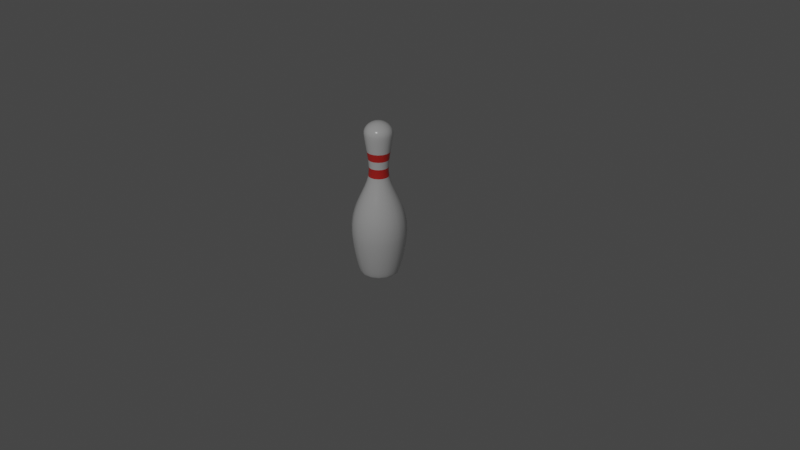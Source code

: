 # Source: pin.blend  (saved by Blender 2.80.75; exported with 4.5.12 LTS)
import bpy
from mathutils import Matrix  # noqa: F401  (used for matrix-valued properties, if any)

bpy.ops.wm.read_factory_settings(use_empty=True)
scene = bpy.context.scene
scene.name = 'Scene'

# ---- collections
col_collection = bpy.data.collections.new('Collection'); scene.collection.children.link(col_collection)

# ---- materials (node trees are filled in below, after node groups)
mat_pin = bpy.data.materials.new('pin')
mat_pin.use_transparent_shadow = False
mat_pinstripe = bpy.data.materials.new('PinStripe')
mat_pinstripe.use_transparent_shadow = False

# ---- material node trees
mat_pin.use_nodes = True; mat_pin.node_tree.nodes.clear()
_N = mat_pin.node_tree.nodes; _L = mat_pin.node_tree.links
n0 = _N.new('ShaderNodeOutputMaterial'); n0.name = 'Material Output'; n0.location = (300, 300)
n1 = _N.new('ShaderNodeBsdfPrincipled'); n1.name = 'Principled BSDF'; n1.location = (10, 300)
n1.distribution = 'GGX'
n1.subsurface_method = 'BURLEY'
n1.inputs[2].default_value = 0.2
n1.inputs[3].default_value = 1.45
n1.inputs[27].default_value = (0.0, 0.0, 0.0, 1.0)
n1.inputs[28].default_value = 1.0
_L.new(n1.outputs[0], n0.inputs[0])
n0.is_active_output = True
mat_pinstripe.use_nodes = True; mat_pinstripe.node_tree.nodes.clear()
_N = mat_pinstripe.node_tree.nodes; _L = mat_pinstripe.node_tree.links
n0 = _N.new('ShaderNodeOutputMaterial'); n0.name = 'Material Output'; n0.location = (300, 300)
n1 = _N.new('ShaderNodeBsdfPrincipled'); n1.name = 'Principled BSDF'; n1.location = (10, 300)
n1.distribution = 'GGX'
n1.subsurface_method = 'BURLEY'
n1.inputs[0].default_value = (0.8, 0.03832, 0.03095, 1.0)
n1.inputs[2].default_value = 0.2
n1.inputs[3].default_value = 1.45
n1.inputs[27].default_value = (0.0, 0.0, 0.0, 1.0)
n1.inputs[28].default_value = 1.0
_L.new(n1.outputs[0], n0.inputs[0])
n0.is_active_output = True

# ---- world
world_world = bpy.data.worlds.new('World'); scene.world = world_world
world_world.use_nodes = True; world_world.node_tree.nodes.clear()
_N = world_world.node_tree.nodes; _L = world_world.node_tree.links
n0 = _N.new('ShaderNodeOutputWorld'); n0.name = 'World Output'; n0.location = (300, 300)
n1 = _N.new('ShaderNodeBackground'); n1.name = 'Background'; n1.location = (10, 300)
n1.inputs[0].default_value = (0.05088, 0.05088, 0.05088, 1.0)
_L.new(n1.outputs[0], n0.inputs[0])
n0.is_active_output = True
world_world.color = (0.05088, 0.05088, 0.05088)
world_world.use_sun_shadow = False
world_world.sun_shadow_jitter_overblur = 0.0

# ---- cameras
cam_camera = bpy.data.cameras.new('Camera')
cam_camera.clip_end = 100.0
cam_camera.ortho_scale = 7.314

# ---- lights
light_light = bpy.data.lights.new('Light', 'POINT')
light_light.transmission_factor = 0.0
light_light.energy = 34.5
light_light.shadow_soft_size = 0.1
light_light.shadow_maximum_resolution = 0.006
light_light.use_absolute_resolution = True

# ---- meshes
me_beziercurve_001 = bpy.data.meshes.new('BezierCurve.001')
me_beziercurve_001.from_pydata([(-0.004849, -4.115e-08, 0.333), (-0.00926, -4.077e-08, 0.332), (-0.01347, -4.046e-08, 0.3305), (-0.01739, -4.02e-08, 0.3284), (-0.02091, -3.996e-08, 0.3259), (-0.02394, -3.972e-08, 0.3229), (-0.02637, -3.944e-08, 0.3195), (-0.02811, -3.911e-08, 0.3158), (-0.02907, -3.87e-08, 0.3118), (-0.02913, -3.817e-08, 0.3075), (-0.02841, -3.733e-08, 0.3012), (-0.02742, -3.64e-08, 0.2943), (-0.02626, -3.54e-08, 0.2869), (-0.02499, -3.435e-08, 0.2791), (-0.0237, -3.326e-08, 0.271), (-0.02247, -3.215e-08, 0.2627), (-0.02139, -3.104e-08, 0.2544), (-0.02054, -2.994e-08, 0.2462), (-0.01999, -2.886e-08, 0.2382), (-0.01984, -2.783e-08, 0.2305), (-0.021, -2.629e-08, 0.2191), (-0.02397, -2.478e-08, 0.2078), (-0.02828, -2.327e-08, 0.1966), (-0.03345, -2.172e-08, 0.1851), (-0.03902, -2.012e-08, 0.1731), (-0.04451, -1.842e-08, 0.1605), (-0.04945, -1.661e-08, 0.147), (-0.05338, -1.464e-08, 0.1324), (-0.05582, -1.249e-08, 0.1164), (-0.0563, -1.013e-08, 0.0988), (-0.05562, -8.633e-09, 0.08765), (-0.05443, -7.07e-09, 0.07602), (-0.05283, -5.49e-09, 0.06426), (-0.05093, -3.94e-09, 0.05273), (-0.04885, -2.468e-09, 0.04177), (-0.04669, -1.122e-09, 0.03175), (-0.04457, 5.081e-11, 0.02303), (-0.04258, 1.002e-09, 0.01594), (-0.04085, 1.685e-09, 0.01086), (-0.03949, 2.051e-09, 0.008137), (-0.03767, 2.261e-09, 0.006491), (-0.03508, 2.425e-09, 0.005051), (-0.03185, 2.553e-09, 0.00381), (-0.02809, 2.652e-09, 0.00276), (-0.02389, 2.732e-09, 0.001893), (-0.01938, 2.801e-09, 0.001201), (-0.01465, 2.868e-09, 0.0006763), (-0.009832, 2.941e-09, 0.0003114), (-0.005022, 3.029e-09, 9.822e-05), (-1.593e-08, -3.847e-08, 0.3333), (-0.00448, 0.001855, 0.333), (-0.008555, 0.003544, 0.332), (-0.01245, 0.005156, 0.3305), (-0.01607, 0.006655, 0.3284), (-0.01932, 0.008002, 0.3259), (-0.02212, 0.00916, 0.3229), (-0.02436, 0.01009, 0.3195), (-0.02597, 0.01076, 0.3158), (-0.02685, 0.01112, 0.3118), (-0.02691, 0.01115, 0.3075), (-0.02625, 0.01087, 0.3012), (-0.02534, 0.01049, 0.2943), (-0.02426, 0.01005, 0.2869), (-0.02309, 0.009562, 0.2791), (-0.0219, 0.009069, 0.271), (-0.02076, 0.0086, 0.2627), (-0.01977, 0.008187, 0.2544), (-0.01898, 0.00786, 0.2462), (-0.01847, 0.007651, 0.2382), (-0.01833, 0.007592, 0.2305), (-0.0194, 0.008037, 0.2191), (-0.02215, 0.009174, 0.2078), (-0.02613, 0.01082, 0.1966), (-0.0309, 0.0128, 0.1851), (-0.03605, 0.01493, 0.1731), (-0.04112, 0.01703, 0.1605), (-0.04569, 0.01892, 0.147), (-0.04931, 0.02043, 0.1324), (-0.05157, 0.02136, 0.1164), (-0.05202, 0.02155, 0.0988), (-0.05139, 0.02129, 0.08765), (-0.05029, 0.02083, 0.07602), (-0.04881, 0.02022, 0.06426), (-0.04706, 0.01949, 0.05273), (-0.04513, 0.01869, 0.04177), (-0.04314, 0.01787, 0.03175), (-0.04117, 0.01705, 0.02303), (-0.03934, 0.0163, 0.01594), (-0.03774, 0.01563, 0.01086), (-0.03648, 0.01511, 0.008137), (-0.0348, 0.01441, 0.006491), (-0.03241, 0.01343, 0.005051), (-0.02943, 0.01219, 0.00381), (-0.02595, 0.01075, 0.00276), (-0.02207, 0.009142, 0.001893), (-0.0179, 0.007415, 0.001201), (-0.01354, 0.005607, 0.0006763), (-0.009083, 0.003762, 0.0003114), (-0.004639, 0.001922, 9.822e-05), (-0.003429, 0.003429, 0.333), (-0.006548, 0.006548, 0.332), (-0.009527, 0.009527, 0.3305), (-0.0123, 0.0123, 0.3284), (-0.01479, 0.01479, 0.3259), (-0.01693, 0.01693, 0.3229), (-0.01865, 0.01865, 0.3195), (-0.01988, 0.01988, 0.3158), (-0.02055, 0.02055, 0.3118), (-0.0206, 0.0206, 0.3075), (-0.02009, 0.02009, 0.3012), (-0.01939, 0.01939, 0.2943), (-0.01857, 0.01857, 0.2869), (-0.01767, 0.01767, 0.2791), (-0.01676, 0.01676, 0.271), (-0.01589, 0.01589, 0.2627), (-0.01513, 0.01513, 0.2544), (-0.01452, 0.01452, 0.2462), (-0.01414, 0.01414, 0.2382), (-0.01403, 0.01403, 0.2305), (-0.01485, 0.01485, 0.2191), (-0.01695, 0.01695, 0.2078), (-0.02, 0.02, 0.1966), (-0.02365, 0.02365, 0.1851), (-0.02759, 0.02759, 0.1731), (-0.03147, 0.03147, 0.1605), (-0.03497, 0.03497, 0.147), (-0.03774, 0.03774, 0.1324), (-0.03947, 0.03947, 0.1164), (-0.03981, 0.03981, 0.0988), (-0.03933, 0.03933, 0.08765), (-0.03849, 0.03849, 0.07602), (-0.03736, 0.03736, 0.06426), (-0.03602, 0.03602, 0.05273), (-0.03454, 0.03454, 0.04177), (-0.03302, 0.03302, 0.03175), (-0.03151, 0.03151, 0.02303), (-0.03011, 0.03011, 0.01594), (-0.02889, 0.02889, 0.01086), (-0.02792, 0.02792, 0.008137), (-0.02663, 0.02663, 0.006491), (-0.02481, 0.02481, 0.005051), (-0.02252, 0.02252, 0.00381), (-0.01986, 0.01986, 0.00276), (-0.01689, 0.01689, 0.001893), (-0.0137, 0.0137, 0.001201), (-0.01036, 0.01036, 0.0006763), (-0.006952, 0.006952, 0.0003114), (-0.003551, 0.003551, 9.822e-05), (-0.001856, 0.00448, 0.333), (-0.003544, 0.008555, 0.332), (-0.005156, 0.01245, 0.3305), (-0.006655, 0.01607, 0.3284), (-0.008002, 0.01932, 0.3259), (-0.009161, 0.02212, 0.3229), (-0.01009, 0.02436, 0.3195), (-0.01076, 0.02597, 0.3158), (-0.01112, 0.02685, 0.3118), (-0.01115, 0.02691, 0.3075), (-0.01087, 0.02625, 0.3012), (-0.01049, 0.02534, 0.2943), (-0.01005, 0.02426, 0.2869), (-0.009562, 0.02309, 0.2791), (-0.009069, 0.0219, 0.271), (-0.008601, 0.02076, 0.2627), (-0.008187, 0.01977, 0.2544), (-0.00786, 0.01898, 0.2462), (-0.007651, 0.01847, 0.2382), (-0.007592, 0.01833, 0.2305), (-0.008037, 0.0194, 0.2191), (-0.009174, 0.02215, 0.2078), (-0.01082, 0.02613, 0.1966), (-0.0128, 0.0309, 0.1851), (-0.01493, 0.03605, 0.1731), (-0.01703, 0.04112, 0.1605), (-0.01892, 0.04569, 0.147), (-0.02043, 0.04931, 0.1324), (-0.02136, 0.05157, 0.1164), (-0.02155, 0.05202, 0.0988), (-0.02129, 0.05139, 0.08765), (-0.02083, 0.05029, 0.07602), (-0.02022, 0.04881, 0.06426), (-0.01949, 0.04706, 0.05273), (-0.01869, 0.04513, 0.04177), (-0.01787, 0.04314, 0.03175), (-0.01705, 0.04117, 0.02303), (-0.0163, 0.03934, 0.01594), (-0.01563, 0.03774, 0.01086), (-0.01511, 0.03648, 0.008137), (-0.01441, 0.0348, 0.006491), (-0.01343, 0.03241, 0.005051), (-0.01219, 0.02943, 0.00381), (-0.01075, 0.02595, 0.00276), (-0.009142, 0.02207, 0.001893), (-0.007415, 0.0179, 0.001201), (-0.005607, 0.01354, 0.0006763), (-0.003762, 0.009083, 0.0003114), (-0.001922, 0.004639, 9.822e-05), (-4.04e-08, 0.004849, 0.333), (-4.051e-08, 0.00926, 0.332), (-3.912e-08, 0.01347, 0.3305), (-3.818e-08, 0.01739, 0.3284), (-3.725e-08, 0.02091, 0.3259), (-3.539e-08, 0.02394, 0.3229), (-3.725e-08, 0.02637, 0.3195), (-3.539e-08, 0.02811, 0.3158), (-3.446e-08, 0.02907, 0.3118), (-3.353e-08, 0.02913, 0.3075), (-3.26e-08, 0.02841, 0.3012), (-3.166e-08, 0.02742, 0.2943), (-3.166e-08, 0.02626, 0.2869), (-2.887e-08, 0.02499, 0.2791), (-3.073e-08, 0.0237, 0.271), (-2.98e-08, 0.02247, 0.2627), (-2.794e-08, 0.02139, 0.2544), (-2.747e-08, 0.02054, 0.2462), (-2.608e-08, 0.01999, 0.2382), (-2.561e-08, 0.01984, 0.2305), (-2.189e-08, 0.021, 0.2191), (-2.049e-08, 0.02397, 0.2078), (-1.956e-08, 0.02828, 0.1966), (-1.77e-08, 0.03345, 0.1851), (-1.49e-08, 0.03902, 0.1731), (-1.49e-08, 0.04451, 0.1605), (-5.588e-09, 0.04945, 0.147), (-9.313e-09, 0.05338, 0.1324), (-1.863e-09, 0.05582, 0.1164), (1.863e-09, 0.0563, 0.0988), (0.0, 0.05562, 0.08765), (0.0, 0.05443, 0.07602), (0.0, 0.05283, 0.06426), (3.725e-09, 0.05093, 0.05273), (5.588e-09, 0.04885, 0.04177), (5.588e-09, 0.04669, 0.03175), (1.863e-09, 0.04457, 0.02303), (4.657e-09, 0.04258, 0.01594), (4.657e-09, 0.04085, 0.01086), (7.451e-09, 0.03949, 0.008137), (1.024e-08, 0.03767, 0.006491), (4.657e-09, 0.03508, 0.005051), (6.519e-09, 0.03185, 0.00381), (8.382e-09, 0.02809, 0.00276), (7.451e-09, 0.02389, 0.001893), (6.985e-09, 0.01938, 0.001201), (5.122e-09, 0.01465, 0.0006763), (4.191e-09, 0.009832, 0.0003114), (3.609e-09, 0.005022, 9.822e-05), (0.001855, 0.00448, 0.333), (0.003544, 0.008555, 0.332), (0.005156, 0.01245, 0.3305), (0.006655, 0.01607, 0.3284), (0.008002, 0.01932, 0.3259), (0.00916, 0.02212, 0.3229), (0.01009, 0.02436, 0.3195), (0.01076, 0.02597, 0.3158), (0.01112, 0.02685, 0.3118), (0.01115, 0.02691, 0.3075), (0.01087, 0.02625, 0.3012), (0.01049, 0.02534, 0.2943), (0.01005, 0.02426, 0.2869), (0.009562, 0.02309, 0.2791), (0.009069, 0.0219, 0.271), (0.0086, 0.02076, 0.2627), (0.008187, 0.01977, 0.2544), (0.00786, 0.01898, 0.2462), (0.007651, 0.01847, 0.2382), (0.007592, 0.01833, 0.2305), (0.008037, 0.0194, 0.2191), (0.009174, 0.02215, 0.2078), (0.01082, 0.02613, 0.1966), (0.0128, 0.0309, 0.1851), (0.01493, 0.03605, 0.1731), (0.01703, 0.04112, 0.1605), (0.01892, 0.04569, 0.147), (0.02043, 0.04931, 0.1324), (0.02136, 0.05157, 0.1164), (0.02155, 0.05202, 0.0988), (0.02129, 0.05139, 0.08765), (0.02083, 0.05029, 0.07602), (0.02022, 0.04881, 0.06426), (0.01949, 0.04706, 0.05273), (0.01869, 0.04513, 0.04177), (0.01787, 0.04314, 0.03175), (0.01705, 0.04117, 0.02303), (0.0163, 0.03934, 0.01594), (0.01563, 0.03774, 0.01086), (0.01511, 0.03648, 0.008137), (0.01441, 0.0348, 0.006491), (0.01343, 0.03241, 0.005051), (0.01219, 0.02943, 0.00381), (0.01075, 0.02595, 0.00276), (0.009142, 0.02207, 0.001893), (0.007415, 0.0179, 0.001201), (0.005607, 0.01354, 0.0006763), (0.003762, 0.009083, 0.0003114), (0.001922, 0.004639, 9.822e-05), (0.003429, 0.003429, 0.333), (0.006548, 0.006548, 0.332), (0.009527, 0.009527, 0.3305), (0.0123, 0.0123, 0.3284), (0.01479, 0.01479, 0.3259), (0.01693, 0.01693, 0.3229), (0.01865, 0.01865, 0.3195), (0.01988, 0.01988, 0.3158), (0.02055, 0.02055, 0.3118), (0.0206, 0.0206, 0.3075), (0.02009, 0.02009, 0.3012), (0.01939, 0.01939, 0.2943), (0.01857, 0.01857, 0.2869), (0.01767, 0.01767, 0.2791), (0.01676, 0.01676, 0.271), (0.01589, 0.01589, 0.2627), (0.01513, 0.01513, 0.2544), (0.01452, 0.01452, 0.2462), (0.01414, 0.01414, 0.2382), (0.01403, 0.01403, 0.2305), (0.01485, 0.01485, 0.2191), (0.01695, 0.01695, 0.2078), (0.02, 0.02, 0.1966), (0.02365, 0.02365, 0.1851), (0.02759, 0.02759, 0.1731), (0.03147, 0.03147, 0.1605), (0.03497, 0.03497, 0.147), (0.03774, 0.03774, 0.1324), (0.03947, 0.03947, 0.1164), (0.03981, 0.03981, 0.0988), (0.03933, 0.03933, 0.08765), (0.03849, 0.03849, 0.07602), (0.03736, 0.03736, 0.06426), (0.03602, 0.03602, 0.05273), (0.03454, 0.03454, 0.04177), (0.03302, 0.03302, 0.03175), (0.03151, 0.03151, 0.02303), (0.03011, 0.03011, 0.01594), (0.02889, 0.02889, 0.01086), (0.02792, 0.02792, 0.008137), (0.02663, 0.02663, 0.006491), (0.02481, 0.02481, 0.005051), (0.02252, 0.02252, 0.00381), (0.01986, 0.01986, 0.00276), (0.01689, 0.01689, 0.001893), (0.0137, 0.0137, 0.001201), (0.01036, 0.01036, 0.0006763), (0.006952, 0.006952, 0.0003114), (0.003551, 0.003551, 9.822e-05), (0.00448, 0.001856, 0.333), (0.008555, 0.003544, 0.332), (0.01245, 0.005156, 0.3305), (0.01607, 0.006655, 0.3284), (0.01932, 0.008002, 0.3259), (0.02212, 0.009161, 0.3229), (0.02436, 0.01009, 0.3195), (0.02597, 0.01076, 0.3158), (0.02685, 0.01112, 0.3118), (0.02691, 0.01115, 0.3075), (0.02625, 0.01087, 0.3012), (0.02534, 0.01049, 0.2943), (0.02426, 0.01005, 0.2869), (0.02309, 0.009562, 0.2791), (0.0219, 0.009069, 0.271), (0.02076, 0.008601, 0.2627), (0.01977, 0.008187, 0.2544), (0.01898, 0.00786, 0.2462), (0.01847, 0.007651, 0.2382), (0.01833, 0.007592, 0.2305), (0.0194, 0.008037, 0.2191), (0.02215, 0.009174, 0.2078), (0.02613, 0.01082, 0.1966), (0.0309, 0.0128, 0.1851), (0.03605, 0.01493, 0.1731), (0.04112, 0.01703, 0.1605), (0.04569, 0.01892, 0.147), (0.04931, 0.02043, 0.1324), (0.05157, 0.02136, 0.1164), (0.05202, 0.02155, 0.0988), (0.05139, 0.02129, 0.08765), (0.05029, 0.02083, 0.07602), (0.04881, 0.02022, 0.06426), (0.04706, 0.01949, 0.05273), (0.04513, 0.01869, 0.04177), (0.04314, 0.01787, 0.03175), (0.04117, 0.01705, 0.02303), (0.03934, 0.0163, 0.01594), (0.03774, 0.01563, 0.01086), (0.03648, 0.01511, 0.008137), (0.0348, 0.01441, 0.006491), (0.03241, 0.01343, 0.005051), (0.02943, 0.01219, 0.00381), (0.02595, 0.01075, 0.00276), (0.02207, 0.009142, 0.001893), (0.0179, 0.007415, 0.001201), (0.01354, 0.005607, 0.0006763), (0.009083, 0.003762, 0.0003114), (0.004639, 0.001922, 9.822e-05), (0.004849, 3.946e-08, 0.333), (0.00926, 3.958e-08, 0.332), (0.01347, 3.725e-08, 0.3305), (0.01739, 3.679e-08, 0.3284), (0.02091, 3.399e-08, 0.3259), (0.02394, 3.26e-08, 0.3229), (0.02637, 3.446e-08, 0.3195), (0.02811, 3.073e-08, 0.3158), (0.02907, 3.166e-08, 0.3118), (0.02913, 2.98e-08, 0.3075), (0.02841, 2.98e-08, 0.3012), (0.02742, 2.887e-08, 0.2943), (0.02626, 2.608e-08, 0.2869), (0.02499, 2.701e-08, 0.2791), (0.0237, 2.794e-08, 0.271), (0.02247, 2.794e-08, 0.2627), (0.02139, 2.561e-08, 0.2544), (0.02054, 2.515e-08, 0.2462), (0.01999, 2.421e-08, 0.2382), (0.01984, 2.282e-08, 0.2305), (0.021, 1.956e-08, 0.2191), (0.02397, 1.77e-08, 0.2078), (0.02828, 1.397e-08, 0.1966), (0.03345, 1.397e-08, 0.1851), (0.03902, 1.211e-08, 0.1731), (0.04451, 1.118e-08, 0.1605), (0.04945, -3.725e-09, 0.147), (0.05338, 1.863e-09, 0.1324), (0.05582, -5.588e-09, 0.1164), (0.0563, -7.451e-09, 0.0988), (0.05562, -9.313e-09, 0.08765), (0.05443, -5.588e-09, 0.07602), (0.05283, -3.725e-09, 0.06426), (0.05093, -1.304e-08, 0.05273), (0.04885, -1.49e-08, 0.04177), (0.04669, -9.313e-09, 0.03175), (0.04457, -5.588e-09, 0.02303), (0.04258, -9.313e-09, 0.01594), (0.04085, -8.382e-09, 0.01086), (0.03949, -1.304e-08, 0.008137), (0.03767, -1.49e-08, 0.006491), (0.03508, -7.451e-09, 0.005051), (0.03185, -9.313e-09, 0.00381), (0.02809, -1.118e-08, 0.00276), (0.02389, -1.024e-08, 0.001893), (0.01938, -9.313e-09, 0.001201), (0.01465, -6.519e-09, 0.0006763), (0.009832, -5.122e-09, 0.0003114), (0.005022, -4.191e-09, 9.822e-05), (0.00448, -0.001855, 0.333), (0.008555, -0.003544, 0.332), (0.01245, -0.005156, 0.3305), (0.01607, -0.006655, 0.3284), (0.01932, -0.008002, 0.3259), (0.02212, -0.00916, 0.3229), (0.02436, -0.01009, 0.3195), (0.02597, -0.01076, 0.3158), (0.02685, -0.01112, 0.3118), (0.02691, -0.01115, 0.3075), (0.02625, -0.01087, 0.3012), (0.02534, -0.01049, 0.2943), (0.02426, -0.01005, 0.2869), (0.02309, -0.009562, 0.2791), (0.0219, -0.009069, 0.271), (0.02076, -0.0086, 0.2627), (0.01977, -0.008187, 0.2544), (0.01898, -0.00786, 0.2462), (0.01847, -0.007651, 0.2382), (0.01833, -0.007592, 0.2305), (0.0194, -0.008037, 0.2191), (0.02215, -0.009174, 0.2078), (0.02613, -0.01082, 0.1966), (0.0309, -0.0128, 0.1851), (0.03605, -0.01493, 0.1731), (0.04112, -0.01703, 0.1605), (0.04569, -0.01892, 0.147), (0.04931, -0.02043, 0.1324), (0.05157, -0.02136, 0.1164), (0.05202, -0.02155, 0.0988), (0.05139, -0.02129, 0.08765), (0.05029, -0.02083, 0.07602), (0.04881, -0.02022, 0.06426), (0.04706, -0.01949, 0.05273), (0.04513, -0.01869, 0.04177), (0.04314, -0.01787, 0.03175), (0.04117, -0.01705, 0.02303), (0.03934, -0.0163, 0.01594), (0.03774, -0.01563, 0.01086), (0.03648, -0.01511, 0.008137), (0.0348, -0.01441, 0.006491), (0.03241, -0.01343, 0.005051), (0.02943, -0.01219, 0.00381), (0.02595, -0.01075, 0.00276), (0.02207, -0.009142, 0.001893), (0.0179, -0.007415, 0.001201), (0.01354, -0.005607, 0.0006763), (0.009083, -0.003762, 0.0003114), (0.004639, -0.001922, 9.822e-05), (0.003429, -0.003429, 0.333), (0.006548, -0.006548, 0.332), (0.009527, -0.009527, 0.3305), (0.0123, -0.0123, 0.3284), (0.01479, -0.01479, 0.3259), (0.01693, -0.01693, 0.3229), (0.01865, -0.01865, 0.3195), (0.01988, -0.01988, 0.3158), (0.02055, -0.02055, 0.3118), (0.0206, -0.0206, 0.3075), (0.02009, -0.02009, 0.3012), (0.01939, -0.01939, 0.2943), (0.01857, -0.01857, 0.2869), (0.01767, -0.01767, 0.2791), (0.01676, -0.01676, 0.271), (0.01589, -0.01589, 0.2627), (0.01513, -0.01513, 0.2544), (0.01452, -0.01452, 0.2462), (0.01414, -0.01414, 0.2382), (0.01403, -0.01403, 0.2305), (0.01485, -0.01485, 0.2191), (0.01695, -0.01695, 0.2078), (0.02, -0.02, 0.1966), (0.02365, -0.02365, 0.1851), (0.02759, -0.02759, 0.1731), (0.03147, -0.03147, 0.1605), (0.03497, -0.03497, 0.147), (0.03774, -0.03774, 0.1324), (0.03947, -0.03947, 0.1164), (0.03981, -0.03981, 0.0988), (0.03933, -0.03933, 0.08765), (0.03849, -0.03849, 0.07602), (0.03736, -0.03736, 0.06426), (0.03602, -0.03602, 0.05273), (0.03454, -0.03454, 0.04177), (0.03302, -0.03302, 0.03175), (0.03151, -0.03151, 0.02303), (0.03011, -0.03011, 0.01594), (0.02889, -0.02889, 0.01086), (0.02792, -0.02792, 0.008137), (0.02663, -0.02663, 0.006491), (0.02481, -0.02481, 0.005051), (0.02252, -0.02252, 0.00381), (0.01986, -0.01986, 0.00276), (0.01689, -0.01689, 0.001893), (0.0137, -0.0137, 0.001201), (0.01036, -0.01036, 0.0006763), (0.006952, -0.006952, 0.0003114), (0.003551, -0.003551, 9.822e-05), (0.001856, -0.00448, 0.333), (0.003544, -0.008555, 0.332), (0.005156, -0.01245, 0.3305), (0.006655, -0.01607, 0.3284), (0.008002, -0.01932, 0.3259), (0.009161, -0.02212, 0.3229), (0.01009, -0.02436, 0.3195), (0.01076, -0.02597, 0.3158), (0.01112, -0.02685, 0.3118), (0.01115, -0.02691, 0.3075), (0.01087, -0.02625, 0.3012), (0.01049, -0.02534, 0.2943), (0.01005, -0.02426, 0.2869), (0.009562, -0.02309, 0.2791), (0.009069, -0.0219, 0.271), (0.008601, -0.02076, 0.2627), (0.008187, -0.01977, 0.2544), (0.00786, -0.01898, 0.2462), (0.007651, -0.01847, 0.2382), (0.007592, -0.01833, 0.2305), (0.008037, -0.0194, 0.2191), (0.009174, -0.02215, 0.2078), (0.01082, -0.02613, 0.1966), (0.0128, -0.0309, 0.1851), (0.01493, -0.03605, 0.1731), (0.01703, -0.04112, 0.1605), (0.01892, -0.04569, 0.147), (0.02043, -0.04931, 0.1324), (0.02136, -0.05157, 0.1164), (0.02155, -0.05202, 0.0988), (0.02129, -0.05139, 0.08765), (0.02083, -0.05029, 0.07602), (0.02022, -0.04881, 0.06426), (0.01949, -0.04706, 0.05273), (0.01869, -0.04513, 0.04177), (0.01787, -0.04314, 0.03175), (0.01705, -0.04117, 0.02303), (0.0163, -0.03934, 0.01594), (0.01563, -0.03774, 0.01086), (0.01511, -0.03648, 0.008137), (0.01441, -0.0348, 0.006491), (0.01343, -0.03241, 0.005051), (0.01219, -0.02943, 0.00381), (0.01075, -0.02595, 0.00276), (0.009142, -0.02207, 0.001893), (0.007415, -0.0179, 0.001201), (0.005607, -0.01354, 0.0006763), (0.003762, -0.009083, 0.0003114), (0.001922, -0.004639, 9.822e-05), (3.877e-08, -0.004849, 0.333), (3.865e-08, -0.00926, 0.332), (3.492e-08, -0.01347, 0.3305), (3.492e-08, -0.01739, 0.3284), (3.12e-08, -0.02091, 0.3259), (2.98e-08, -0.02394, 0.3229), (3.073e-08, -0.02637, 0.3195), (2.701e-08, -0.02811, 0.3158), (2.794e-08, -0.02907, 0.3118), (2.608e-08, -0.02913, 0.3075), (2.701e-08, -0.02841, 0.3012), (2.701e-08, -0.02742, 0.2943), (2.328e-08, -0.02626, 0.2869), (2.421e-08, -0.02499, 0.2791), (2.421e-08, -0.0237, 0.271), (2.608e-08, -0.02247, 0.2627), (2.189e-08, -0.02139, 0.2544), (2.235e-08, -0.02054, 0.2462), (2.282e-08, -0.01999, 0.2382), (2.049e-08, -0.01984, 0.2305), (1.537e-08, -0.021, 0.2191), (1.77e-08, -0.02397, 0.2078), (9.313e-09, -0.02828, 0.1966), (1.118e-08, -0.03345, 0.1851), (8.382e-09, -0.03902, 0.1731), (5.588e-09, -0.04451, 0.1605), (-7.451e-09, -0.04945, 0.147), (-3.725e-09, -0.05338, 0.1324), (-1.118e-08, -0.05582, 0.1164), (-1.304e-08, -0.0563, 0.0988), (-1.863e-08, -0.05562, 0.08765), (-1.304e-08, -0.05443, 0.07602), (-7.451e-09, -0.05283, 0.06426), (-2.049e-08, -0.05093, 0.05273), (-2.235e-08, -0.04885, 0.04177), (-1.676e-08, -0.04669, 0.03175), (-1.304e-08, -0.04457, 0.02303), (-1.583e-08, -0.04258, 0.01594), (-1.211e-08, -0.04085, 0.01086), (-1.676e-08, -0.03949, 0.008137), (-1.956e-08, -0.03767, 0.006491), (-1.304e-08, -0.03508, 0.005051), (-1.211e-08, -0.03185, 0.00381), (-1.397e-08, -0.02809, 0.00276), (-1.211e-08, -0.02389, 0.001893), (-1.257e-08, -0.01938, 0.001201), (-7.451e-09, -0.01465, 0.0006763), (-5.821e-09, -0.009832, 0.0003114), (-4.773e-09, -0.005022, 9.822e-05), (-3.141e-09, 1.332e-15, 0.0), (-0.001855, -0.00448, 0.333), (-0.003544, -0.008555, 0.332), (-0.005156, -0.01245, 0.3305), (-0.006655, -0.01607, 0.3284), (-0.008002, -0.01932, 0.3259), (-0.00916, -0.02212, 0.3229), (-0.01009, -0.02436, 0.3195), (-0.01076, -0.02597, 0.3158), (-0.01112, -0.02685, 0.3118), (-0.01115, -0.02691, 0.3075), (-0.01087, -0.02625, 0.3012), (-0.01049, -0.02534, 0.2943), (-0.01005, -0.02426, 0.2869), (-0.009562, -0.02309, 0.2791), (-0.009069, -0.0219, 0.271), (-0.0086, -0.02076, 0.2627), (-0.008187, -0.01977, 0.2544), (-0.00786, -0.01898, 0.2462), (-0.007651, -0.01847, 0.2382), (-0.007592, -0.01833, 0.2305), (-0.008037, -0.0194, 0.2191), (-0.009174, -0.02215, 0.2078), (-0.01082, -0.02613, 0.1966), (-0.0128, -0.0309, 0.1851), (-0.01493, -0.03605, 0.1731), (-0.01703, -0.04112, 0.1605), (-0.01892, -0.04569, 0.147), (-0.02043, -0.04931, 0.1324), (-0.02136, -0.05157, 0.1164), (-0.02155, -0.05202, 0.0988), (-0.02129, -0.05139, 0.08765), (-0.02083, -0.05029, 0.07602), (-0.02022, -0.04881, 0.06426), (-0.01949, -0.04706, 0.05273), (-0.01869, -0.04513, 0.04177), (-0.01787, -0.04314, 0.03175), (-0.01705, -0.04117, 0.02303), (-0.0163, -0.03934, 0.01594), (-0.01563, -0.03774, 0.01086), (-0.01511, -0.03648, 0.008137), (-0.01441, -0.0348, 0.006491), (-0.01343, -0.03241, 0.005051), (-0.01219, -0.02943, 0.00381), (-0.01075, -0.02595, 0.00276), (-0.009142, -0.02207, 0.001893), (-0.007415, -0.0179, 0.001201), (-0.005607, -0.01354, 0.0006763), (-0.003762, -0.009083, 0.0003114), (-0.001922, -0.004639, 9.822e-05), (-0.003429, -0.003429, 0.333), (-0.006548, -0.006548, 0.332), (-0.009527, -0.009527, 0.3305), (-0.0123, -0.0123, 0.3284), (-0.01479, -0.01479, 0.3259), (-0.01693, -0.01693, 0.3229), (-0.01865, -0.01865, 0.3195), (-0.01988, -0.01988, 0.3158), (-0.02055, -0.02055, 0.3118), (-0.0206, -0.0206, 0.3075), (-0.02009, -0.02009, 0.3012), (-0.01939, -0.01939, 0.2943), (-0.01857, -0.01857, 0.2869), (-0.01767, -0.01767, 0.2791), (-0.01676, -0.01676, 0.271), (-0.01589, -0.01589, 0.2627), (-0.01513, -0.01513, 0.2544), (-0.01452, -0.01452, 0.2462), (-0.01414, -0.01414, 0.2382), (-0.01403, -0.01403, 0.2305), (-0.01485, -0.01485, 0.2191), (-0.01695, -0.01695, 0.2078), (-0.02, -0.02, 0.1966), (-0.02365, -0.02365, 0.1851), (-0.02759, -0.02759, 0.1731), (-0.03147, -0.03147, 0.1605), (-0.03497, -0.03497, 0.147), (-0.03774, -0.03774, 0.1324), (-0.03947, -0.03947, 0.1164), (-0.03981, -0.03981, 0.0988), (-0.03933, -0.03933, 0.08765), (-0.03849, -0.03849, 0.07602), (-0.03736, -0.03736, 0.06426), (-0.03602, -0.03602, 0.05273), (-0.03454, -0.03454, 0.04177), (-0.03302, -0.03302, 0.03175), (-0.03151, -0.03151, 0.02303), (-0.03011, -0.03011, 0.01594), (-0.02889, -0.02889, 0.01086), (-0.02792, -0.02792, 0.008137), (-0.02663, -0.02663, 0.006491), (-0.02481, -0.02481, 0.005051), (-0.02252, -0.02252, 0.00381), (-0.01986, -0.01986, 0.00276), (-0.01689, -0.01689, 0.001893), (-0.0137, -0.0137, 0.001201), (-0.01036, -0.01036, 0.0006763), (-0.006952, -0.006952, 0.0003114), (-0.003551, -0.003551, 9.822e-05), (-0.00448, -0.001856, 0.333), (-0.008555, -0.003544, 0.332), (-0.01245, -0.005156, 0.3305), (-0.01607, -0.006655, 0.3284), (-0.01932, -0.008002, 0.3259), (-0.02212, -0.009161, 0.3229), (-0.02436, -0.01009, 0.3195), (-0.02597, -0.01076, 0.3158), (-0.02685, -0.01112, 0.3118), (-0.02691, -0.01115, 0.3075), (-0.02625, -0.01087, 0.3012), (-0.02534, -0.01049, 0.2943), (-0.02426, -0.01005, 0.2869), (-0.02309, -0.009562, 0.2791), (-0.0219, -0.009069, 0.271), (-0.02076, -0.008601, 0.2627), (-0.01977, -0.008187, 0.2544), (-0.01898, -0.00786, 0.2462), (-0.01847, -0.007651, 0.2382), (-0.01833, -0.007592, 0.2305), (-0.0194, -0.008037, 0.2191), (-0.02215, -0.009174, 0.2078), (-0.02613, -0.01082, 0.1966), (-0.0309, -0.0128, 0.1851), (-0.03605, -0.01493, 0.1731), (-0.04112, -0.01703, 0.1605), (-0.04569, -0.01892, 0.147), (-0.04931, -0.02043, 0.1324), (-0.05157, -0.02136, 0.1164), (-0.05202, -0.02155, 0.0988), (-0.05139, -0.02129, 0.08765), (-0.05029, -0.02083, 0.07602), (-0.04881, -0.02022, 0.06426), (-0.04706, -0.01949, 0.05273), (-0.04513, -0.01869, 0.04177), (-0.04314, -0.01787, 0.03175), (-0.04117, -0.01705, 0.02303), (-0.03934, -0.0163, 0.01594), (-0.03774, -0.01563, 0.01086), (-0.03648, -0.01511, 0.008137), (-0.0348, -0.01441, 0.006491), (-0.03241, -0.01343, 0.005051), (-0.02943, -0.01219, 0.00381), (-0.02595, -0.01075, 0.00276), (-0.02207, -0.009142, 0.001893), (-0.0179, -0.007415, 0.001201), (-0.01354, -0.005607, 0.0006763), (-0.009083, -0.003762, 0.0003114), (-0.004639, -0.001922, 9.822e-05)], [], [(28, 29, 79, 78), (15, 16, 66, 65), (42, 43, 93, 92), (2, 3, 53, 52), (29, 30, 80, 79), (16, 17, 67, 66), (43, 44, 94, 93), (3, 4, 54, 53), (30, 31, 81, 80), (17, 18, 68, 67), (44, 45, 95, 94), (4, 5, 55, 54), (31, 32, 82, 81), (18, 19, 69, 68), (45, 46, 96, 95), (5, 6, 56, 55), (32, 33, 83, 82), (19, 20, 70, 69), (46, 47, 97, 96), (6, 7, 57, 56), (33, 34, 84, 83), (20, 21, 71, 70), (47, 48, 98, 97), (7, 8, 58, 57), (34, 35, 85, 84), (21, 22, 72, 71), (48, 638, 98), (8, 9, 59, 58), (35, 36, 86, 85), (22, 23, 73, 72), (9, 10, 60, 59), (36, 37, 87, 86), (23, 24, 74, 73), (10, 11, 61, 60), (37, 38, 88, 87), (24, 25, 75, 74), (11, 12, 62, 61), (38, 39, 89, 88), (25, 26, 76, 75), (12, 13, 63, 62), (39, 40, 90, 89), (49, 0, 50), (26, 27, 77, 76), (13, 14, 64, 63), (40, 41, 91, 90), (0, 1, 51, 50), (27, 28, 78, 77), (14, 15, 65, 64), (41, 42, 92, 91), (1, 2, 52, 51), (95, 96, 145, 144), (55, 56, 105, 104), (82, 83, 132, 131), (69, 70, 119, 118), (96, 97, 146, 145), (56, 57, 106, 105), (83, 84, 133, 132), (70, 71, 120, 119), (97, 98, 147, 146), (57, 58, 107, 106), (84, 85, 134, 133), (71, 72, 121, 120), (98, 638, 147), (58, 59, 108, 107), (85, 86, 135, 134), (72, 73, 122, 121), (59, 60, 109, 108), (86, 87, 136, 135), (73, 74, 123, 122), (60, 61, 110, 109), (87, 88, 137, 136), (74, 75, 124, 123), (61, 62, 111, 110), (88, 89, 138, 137), (75, 76, 125, 124), (62, 63, 112, 111), (89, 90, 139, 138), (49, 50, 99), (76, 77, 126, 125), (63, 64, 113, 112), (90, 91, 140, 139), (50, 51, 100, 99), (77, 78, 127, 126), (64, 65, 114, 113), (91, 92, 141, 140), (51, 52, 101, 100), (78, 79, 128, 127), (65, 66, 115, 114), (92, 93, 142, 141), (52, 53, 102, 101), (79, 80, 129, 128), (66, 67, 116, 115), (93, 94, 143, 142), (53, 54, 103, 102), (80, 81, 130, 129), (67, 68, 117, 116), (94, 95, 144, 143), (54, 55, 104, 103), (81, 82, 131, 130), (68, 69, 118, 117), (110, 111, 160, 159), (137, 138, 187, 186), (124, 125, 174, 173), (111, 112, 161, 160), (138, 139, 188, 187), (49, 99, 148), (125, 126, 175, 174), (112, 113, 162, 161), (139, 140, 189, 188), (99, 100, 149, 148), (126, 127, 176, 175), (113, 114, 163, 162), (140, 141, 190, 189), (100, 101, 150, 149), (127, 128, 177, 176), (114, 115, 164, 163), (141, 142, 191, 190), (101, 102, 151, 150), (128, 129, 178, 177), (115, 116, 165, 164), (142, 143, 192, 191), (102, 103, 152, 151), (129, 130, 179, 178), (116, 117, 166, 165), (143, 144, 193, 192), (103, 104, 153, 152), (130, 131, 180, 179), (117, 118, 167, 166), (144, 145, 194, 193), (104, 105, 154, 153), (131, 132, 181, 180), (118, 119, 168, 167), (145, 146, 195, 194), (105, 106, 155, 154), (132, 133, 182, 181), (119, 120, 169, 168), (146, 147, 196, 195), (106, 107, 156, 155), (133, 134, 183, 182), (120, 121, 170, 169), (147, 638, 196), (107, 108, 157, 156), (134, 135, 184, 183), (121, 122, 171, 170), (108, 109, 158, 157), (135, 136, 185, 184), (122, 123, 172, 171), (109, 110, 159, 158), (136, 137, 186, 185), (123, 124, 173, 172), (192, 193, 242, 241), (152, 153, 202, 201), (179, 180, 229, 228), (166, 167, 216, 215), (193, 194, 243, 242), (153, 154, 203, 202), (180, 181, 230, 229), (167, 168, 217, 216), (194, 195, 244, 243), (154, 155, 204, 203), (181, 182, 231, 230), (168, 169, 218, 217), (195, 196, 245, 244), (155, 156, 205, 204), (182, 183, 232, 231), (169, 170, 219, 218), (196, 638, 245), (156, 157, 206, 205), (183, 184, 233, 232), (170, 171, 220, 219), (157, 158, 207, 206), (184, 185, 234, 233), (171, 172, 221, 220), (158, 159, 208, 207), (185, 186, 235, 234), (172, 173, 222, 221), (159, 160, 209, 208), (186, 187, 236, 235), (173, 174, 223, 222), (160, 161, 210, 209), (187, 188, 237, 236), (49, 148, 197), (174, 175, 224, 223), (161, 162, 211, 210), (188, 189, 238, 237), (148, 149, 198, 197), (175, 176, 225, 224), (162, 163, 212, 211), (189, 190, 239, 238), (149, 150, 199, 198), (176, 177, 226, 225), (163, 164, 213, 212), (190, 191, 240, 239), (150, 151, 200, 199), (177, 178, 227, 226), (164, 165, 214, 213), (191, 192, 241, 240), (151, 152, 201, 200), (178, 179, 228, 227), (165, 166, 215, 214), (207, 208, 257, 256), (234, 235, 284, 283), (221, 222, 271, 270), (208, 209, 258, 257), (235, 236, 285, 284), (222, 223, 272, 271), (209, 210, 259, 258), (236, 237, 286, 285), (49, 197, 246), (223, 224, 273, 272), (210, 211, 260, 259), (237, 238, 287, 286), (197, 198, 247, 246), (224, 225, 274, 273), (211, 212, 261, 260), (238, 239, 288, 287), (198, 199, 248, 247), (225, 226, 275, 274), (212, 213, 262, 261), (239, 240, 289, 288), (199, 200, 249, 248), (226, 227, 276, 275), (213, 214, 263, 262), (240, 241, 290, 289), (200, 201, 250, 249), (227, 228, 277, 276), (214, 215, 264, 263), (241, 242, 291, 290), (201, 202, 251, 250), (228, 229, 278, 277), (215, 216, 265, 264), (242, 243, 292, 291), (202, 203, 252, 251), (229, 230, 279, 278), (216, 217, 266, 265), (243, 244, 293, 292), (203, 204, 253, 252), (230, 231, 280, 279), (217, 218, 267, 266), (244, 245, 294, 293), (204, 205, 254, 253), (231, 232, 281, 280), (218, 219, 268, 267), (245, 638, 294), (205, 206, 255, 254), (232, 233, 282, 281), (219, 220, 269, 268), (206, 207, 256, 255), (233, 234, 283, 282), (220, 221, 270, 269), (289, 290, 339, 338), (249, 250, 299, 298), (276, 277, 326, 325), (263, 264, 313, 312), (290, 291, 340, 339), (250, 251, 300, 299), (277, 278, 327, 326), (264, 265, 314, 313), (291, 292, 341, 340), (251, 252, 301, 300), (278, 279, 328, 327), (265, 266, 315, 314), (292, 293, 342, 341), (252, 253, 302, 301), (279, 280, 329, 328), (266, 267, 316, 315), (293, 294, 343, 342), (253, 254, 303, 302), (280, 281, 330, 329), (267, 268, 317, 316), (294, 638, 343), (254, 255, 304, 303), (281, 282, 331, 330), (268, 269, 318, 317), (255, 256, 305, 304), (282, 283, 332, 331), (269, 270, 319, 318), (256, 257, 306, 305), (283, 284, 333, 332), (270, 271, 320, 319), (257, 258, 307, 306), (284, 285, 334, 333), (271, 272, 321, 320), (258, 259, 308, 307), (285, 286, 335, 334), (49, 246, 295), (272, 273, 322, 321), (259, 260, 309, 308), (286, 287, 336, 335), (246, 247, 296, 295), (273, 274, 323, 322), (260, 261, 310, 309), (287, 288, 337, 336), (247, 248, 297, 296), (274, 275, 324, 323), (261, 262, 311, 310), (288, 289, 338, 337), (248, 249, 298, 297), (275, 276, 325, 324), (262, 263, 312, 311), (304, 305, 354, 353), (331, 332, 381, 380), (318, 319, 368, 367), (305, 306, 355, 354), (332, 333, 382, 381), (319, 320, 369, 368), (306, 307, 356, 355), (333, 334, 383, 382), (320, 321, 370, 369), (307, 308, 357, 356), (334, 335, 384, 383), (49, 295, 344), (321, 322, 371, 370), (308, 309, 358, 357), (335, 336, 385, 384), (295, 296, 345, 344), (322, 323, 372, 371), (309, 310, 359, 358), (336, 337, 386, 385), (296, 297, 346, 345), (323, 324, 373, 372), (310, 311, 360, 359), (337, 338, 387, 386), (297, 298, 347, 346), (324, 325, 374, 373), (311, 312, 361, 360), (338, 339, 388, 387), (298, 299, 348, 347), (325, 326, 375, 374), (312, 313, 362, 361), (339, 340, 389, 388), (299, 300, 349, 348), (326, 327, 376, 375), (313, 314, 363, 362), (340, 341, 390, 389), (300, 301, 350, 349), (327, 328, 377, 376), (314, 315, 364, 363), (341, 342, 391, 390), (301, 302, 351, 350), (328, 329, 378, 377), (315, 316, 365, 364), (342, 343, 392, 391), (302, 303, 352, 351), (329, 330, 379, 378), (316, 317, 366, 365), (343, 638, 392), (303, 304, 353, 352), (330, 331, 380, 379), (317, 318, 367, 366), (386, 387, 436, 435), (346, 347, 396, 395), (373, 374, 423, 422), (360, 361, 410, 409), (387, 388, 437, 436), (347, 348, 397, 396), (374, 375, 424, 423), (361, 362, 411, 410), (388, 389, 438, 437), (348, 349, 398, 397), (375, 376, 425, 424), (362, 363, 412, 411), (389, 390, 439, 438), (349, 350, 399, 398), (376, 377, 426, 425), (363, 364, 413, 412), (390, 391, 440, 439), (350, 351, 400, 399), (377, 378, 427, 426), (364, 365, 414, 413), (391, 392, 441, 440), (351, 352, 401, 400), (378, 379, 428, 427), (365, 366, 415, 414), (392, 638, 441), (352, 353, 402, 401), (379, 380, 429, 428), (366, 367, 416, 415), (353, 354, 403, 402), (380, 381, 430, 429), (367, 368, 417, 416), (354, 355, 404, 403), (381, 382, 431, 430), (368, 369, 418, 417), (355, 356, 405, 404), (382, 383, 432, 431), (369, 370, 419, 418), (356, 357, 406, 405), (383, 384, 433, 432), (49, 344, 393), (370, 371, 420, 419), (357, 358, 407, 406), (384, 385, 434, 433), (344, 345, 394, 393), (371, 372, 421, 420), (358, 359, 408, 407), (385, 386, 435, 434), (345, 346, 395, 394), (372, 373, 422, 421), (359, 360, 409, 408), (401, 402, 451, 450), (428, 429, 478, 477), (415, 416, 465, 464), (402, 403, 452, 451), (429, 430, 479, 478), (416, 417, 466, 465), (403, 404, 453, 452), (430, 431, 480, 479), (417, 418, 467, 466), (404, 405, 454, 453), (431, 432, 481, 480), (418, 419, 468, 467), (405, 406, 455, 454), (432, 433, 482, 481), (49, 393, 442), (419, 420, 469, 468), (406, 407, 456, 455), (433, 434, 483, 482), (393, 394, 443, 442), (420, 421, 470, 469), (407, 408, 457, 456), (434, 435, 484, 483), (394, 395, 444, 443), (421, 422, 471, 470), (408, 409, 458, 457), (435, 436, 485, 484), (395, 396, 445, 444), (422, 423, 472, 471), (409, 410, 459, 458), (436, 437, 486, 485), (396, 397, 446, 445), (423, 424, 473, 472), (410, 411, 460, 459), (437, 438, 487, 486), (397, 398, 447, 446), (424, 425, 474, 473), (411, 412, 461, 460), (438, 439, 488, 487), (398, 399, 448, 447), (425, 426, 475, 474), (412, 413, 462, 461), (439, 440, 489, 488), (399, 400, 449, 448), (426, 427, 476, 475), (413, 414, 463, 462), (440, 441, 490, 489), (400, 401, 450, 449), (427, 428, 477, 476), (414, 415, 464, 463), (441, 638, 490), (483, 484, 533, 532), (443, 444, 493, 492), (470, 471, 520, 519), (457, 458, 507, 506), (484, 485, 534, 533), (444, 445, 494, 493), (471, 472, 521, 520), (458, 459, 508, 507), (485, 486, 535, 534), (445, 446, 495, 494), (472, 473, 522, 521), (459, 460, 509, 508), (486, 487, 536, 535), (446, 447, 496, 495), (473, 474, 523, 522), (460, 461, 510, 509), (487, 488, 537, 536), (447, 448, 497, 496), (474, 475, 524, 523), (461, 462, 511, 510), (488, 489, 538, 537), (448, 449, 498, 497), (475, 476, 525, 524), (462, 463, 512, 511), (489, 490, 539, 538), (449, 450, 499, 498), (476, 477, 526, 525), (463, 464, 513, 512), (490, 638, 539), (450, 451, 500, 499), (477, 478, 527, 526), (464, 465, 514, 513), (451, 452, 501, 500), (478, 479, 528, 527), (465, 466, 515, 514), (452, 453, 502, 501), (479, 480, 529, 528), (466, 467, 516, 515), (453, 454, 503, 502), (480, 481, 530, 529), (467, 468, 517, 516), (454, 455, 504, 503), (481, 482, 531, 530), (49, 442, 491), (468, 469, 518, 517), (455, 456, 505, 504), (482, 483, 532, 531), (442, 443, 492, 491), (469, 470, 519, 518), (456, 457, 506, 505), (498, 499, 548, 547), (525, 526, 575, 574), (512, 513, 562, 561), (539, 638, 588), (499, 500, 549, 548), (526, 527, 576, 575), (513, 514, 563, 562), (500, 501, 550, 549), (527, 528, 577, 576), (514, 515, 564, 563), (501, 502, 551, 550), (528, 529, 578, 577), (515, 516, 565, 564), (502, 503, 552, 551), (529, 530, 579, 578), (516, 517, 566, 565), (503, 504, 553, 552), (530, 531, 580, 579), (49, 491, 540), (517, 518, 567, 566), (504, 505, 554, 553), (531, 532, 581, 580), (491, 492, 541, 540), (518, 519, 568, 567), (505, 506, 555, 554), (532, 533, 582, 581), (492, 493, 542, 541), (519, 520, 569, 568), (506, 507, 556, 555), (533, 534, 583, 582), (493, 494, 543, 542), (520, 521, 570, 569), (507, 508, 557, 556), (534, 535, 584, 583), (494, 495, 544, 543), (521, 522, 571, 570), (508, 509, 558, 557), (535, 536, 585, 584), (495, 496, 545, 544), (522, 523, 572, 571), (509, 510, 559, 558), (536, 537, 586, 585), (496, 497, 546, 545), (523, 524, 573, 572), (510, 511, 560, 559), (537, 538, 587, 586), (497, 498, 547, 546), (524, 525, 574, 573), (511, 512, 561, 560), (538, 539, 588, 587), (580, 581, 630, 629), (540, 541, 590, 589), (567, 568, 617, 616), (554, 555, 604, 603), (581, 582, 631, 630), (541, 542, 591, 590), (568, 569, 618, 617), (555, 556, 605, 604), (582, 583, 632, 631), (542, 543, 592, 591), (569, 570, 619, 618), (556, 557, 606, 605), (583, 584, 633, 632), (543, 544, 593, 592), (570, 571, 620, 619), (557, 558, 607, 606), (584, 585, 634, 633), (544, 545, 594, 593), (571, 572, 621, 620), (558, 559, 608, 607), (585, 586, 635, 634), (545, 546, 595, 594), (572, 573, 622, 621), (559, 560, 609, 608), (586, 587, 636, 635), (546, 547, 596, 595), (573, 574, 623, 622), (560, 561, 610, 609), (587, 588, 637, 636), (547, 548, 597, 596), (574, 575, 624, 623), (561, 562, 611, 610), (588, 638, 637), (548, 549, 598, 597), (575, 576, 625, 624), (562, 563, 612, 611), (549, 550, 599, 598), (576, 577, 626, 625), (563, 564, 613, 612), (550, 551, 600, 599), (577, 578, 627, 626), (564, 565, 614, 613), (551, 552, 601, 600), (578, 579, 628, 627), (565, 566, 615, 614), (552, 553, 602, 601), (579, 580, 629, 628), (49, 540, 589), (566, 567, 616, 615), (553, 554, 603, 602), (595, 596, 646, 645), (622, 623, 673, 672), (609, 610, 660, 659), (636, 637, 687, 686), (596, 597, 647, 646), (623, 624, 674, 673), (610, 611, 661, 660), (637, 638, 687), (597, 598, 648, 647), (624, 625, 675, 674), (611, 612, 662, 661), (598, 599, 649, 648), (625, 626, 676, 675), (612, 613, 663, 662), (599, 600, 650, 649), (626, 627, 677, 676), (613, 614, 664, 663), (600, 601, 651, 650), (627, 628, 678, 677), (614, 615, 665, 664), (601, 602, 652, 651), (628, 629, 679, 678), (49, 589, 639), (615, 616, 666, 665), (602, 603, 653, 652), (629, 630, 680, 679), (589, 590, 640, 639), (616, 617, 667, 666), (603, 604, 654, 653), (630, 631, 681, 680), (590, 591, 641, 640), (617, 618, 668, 667), (604, 605, 655, 654), (631, 632, 682, 681), (591, 592, 642, 641), (618, 619, 669, 668), (605, 606, 656, 655), (632, 633, 683, 682), (592, 593, 643, 642), (619, 620, 670, 669), (606, 607, 657, 656), (633, 634, 684, 683), (593, 594, 644, 643), (620, 621, 671, 670), (607, 608, 658, 657), (634, 635, 685, 684), (594, 595, 645, 644), (621, 622, 672, 671), (608, 609, 659, 658), (635, 636, 686, 685), (678, 679, 728, 727), (49, 639, 688), (665, 666, 715, 714), (652, 653, 702, 701), (679, 680, 729, 728), (639, 640, 689, 688), (666, 667, 716, 715), (653, 654, 703, 702), (680, 681, 730, 729), (640, 641, 690, 689), (667, 668, 717, 716), (654, 655, 704, 703), (681, 682, 731, 730), (641, 642, 691, 690), (668, 669, 718, 717), (655, 656, 705, 704), (682, 683, 732, 731), (642, 643, 692, 691), (669, 670, 719, 718), (656, 657, 706, 705), (683, 684, 733, 732), (643, 644, 693, 692), (670, 671, 720, 719), (657, 658, 707, 706), (684, 685, 734, 733), (644, 645, 694, 693), (671, 672, 721, 720), (658, 659, 708, 707), (685, 686, 735, 734), (645, 646, 695, 694), (672, 673, 722, 721), (659, 660, 709, 708), (686, 687, 736, 735), (646, 647, 696, 695), (673, 674, 723, 722), (660, 661, 710, 709), (687, 638, 736), (647, 648, 697, 696), (674, 675, 724, 723), (661, 662, 711, 710), (648, 649, 698, 697), (675, 676, 725, 724), (662, 663, 712, 711), (649, 650, 699, 698), (676, 677, 726, 725), (663, 664, 713, 712), (650, 651, 700, 699), (677, 678, 727, 726), (664, 665, 714, 713), (651, 652, 701, 700), (693, 694, 743, 742), (720, 721, 770, 769), (707, 708, 757, 756), (734, 735, 784, 783), (694, 695, 744, 743), (721, 722, 771, 770), (708, 709, 758, 757), (735, 736, 785, 784), (695, 696, 745, 744), (722, 723, 772, 771), (709, 710, 759, 758), (736, 638, 785), (696, 697, 746, 745), (723, 724, 773, 772), (710, 711, 760, 759), (697, 698, 747, 746), (724, 725, 774, 773), (711, 712, 761, 760), (698, 699, 748, 747), (725, 726, 775, 774), (712, 713, 762, 761), (699, 700, 749, 748), (726, 727, 776, 775), (713, 714, 763, 762), (700, 701, 750, 749), (727, 728, 777, 776), (49, 688, 737), (714, 715, 764, 763), (701, 702, 751, 750), (728, 729, 778, 777), (688, 689, 738, 737), (715, 716, 765, 764), (702, 703, 752, 751), (729, 730, 779, 778), (689, 690, 739, 738), (716, 717, 766, 765), (703, 704, 753, 752), (730, 731, 780, 779), (690, 691, 740, 739), (717, 718, 767, 766), (704, 705, 754, 753), (731, 732, 781, 780), (691, 692, 741, 740), (718, 719, 768, 767), (705, 706, 755, 754), (732, 733, 782, 781), (692, 693, 742, 741), (719, 720, 769, 768), (706, 707, 756, 755), (733, 734, 783, 782), (775, 776, 39, 38), (762, 763, 26, 25), (749, 750, 13, 12), (776, 777, 40, 39), (49, 737, 0), (763, 764, 27, 26), (750, 751, 14, 13), (777, 778, 41, 40), (737, 738, 1, 0), (764, 765, 28, 27), (751, 752, 15, 14), (778, 779, 42, 41), (738, 739, 2, 1), (765, 766, 29, 28), (752, 753, 16, 15), (779, 780, 43, 42), (739, 740, 3, 2), (766, 767, 30, 29), (753, 754, 17, 16), (780, 781, 44, 43), (740, 741, 4, 3), (767, 768, 31, 30), (754, 755, 18, 17), (781, 782, 45, 44), (741, 742, 5, 4), (768, 769, 32, 31), (755, 756, 19, 18), (782, 783, 46, 45), (742, 743, 6, 5), (769, 770, 33, 32), (756, 757, 20, 19), (783, 784, 47, 46), (743, 744, 7, 6), (770, 771, 34, 33), (757, 758, 21, 20), (784, 785, 48, 47), (744, 745, 8, 7), (771, 772, 35, 34), (758, 759, 22, 21), (785, 638, 48), (745, 746, 9, 8), (772, 773, 36, 35), (759, 760, 23, 22), (746, 747, 10, 9), (773, 774, 37, 36), (760, 761, 24, 23), (747, 748, 11, 10), (774, 775, 38, 37), (761, 762, 25, 24), (748, 749, 12, 11)])
me_beziercurve_001.polygons.foreach_set('use_smooth', [True] * 800)
me_beziercurve_001.polygons.foreach_set('material_index', [0, 1, 0, 0, 0, 0, 0, 0, 0, 0, 0, 0, 0, 1, 0, 0, 0, 1, 0, 0, 0, 0, 0, 0, 0, 0, 0, 0, 0, 0, 0, 0, 0, 0, 0, 0, 0, 0, 0, 0, 0, 0, 0, 0, 0, 0, 0, 1, 0, 0, 0, 0, 0, 1, 0, 0, 0, 0, 0, 0, 0, 0, 0, 0, 0, 0, 0, 0, 0, 0, 0, 0, 0, 0, 0, 0, 0, 0, 0, 0, 0, 0, 0, 1, 0, 0, 0, 1, 0, 0, 0, 0, 0, 0, 0, 0, 0, 0, 0, 1, 0, 0, 0, 0, 0, 0, 0, 0, 0, 0, 0, 1, 0, 0, 0, 1, 0, 0, 0, 0, 0, 0, 0, 0, 0, 0, 0, 1, 0, 0, 0, 1, 0, 0, 0, 0, 0, 0, 0, 0, 0, 0, 0, 0, 0, 0, 0, 0, 0, 0, 0, 0, 0, 1, 0, 0, 0, 1, 0, 0, 0, 0, 0, 0, 0, 0, 0, 0, 0, 0, 0, 0, 0, 0, 0, 0, 0, 0, 0, 0, 0, 0, 0, 0, 0, 0, 0, 1, 0, 0, 0, 1, 0, 0, 0, 0, 0, 0, 0, 0, 0, 0, 0, 0, 0, 0, 0, 0, 0, 0, 0, 0, 0, 0, 1, 0, 0, 0, 1, 0, 0, 0, 0, 0, 0, 0, 0, 0, 0, 0, 1, 0, 0, 0, 1, 0, 0, 0, 0, 0, 0, 0, 0, 0, 0, 0, 0, 0, 0, 0, 0, 0, 0, 0, 0, 0, 0, 1, 0, 0, 0, 1, 0, 0, 0, 0, 0, 0, 0, 0, 0, 0, 0, 0, 0, 0, 0, 0, 0, 0, 0, 0, 0, 0, 0, 0, 0, 0, 0, 0, 0, 1, 0, 0, 0, 1, 0, 0, 0, 0, 0, 0, 0, 0, 0, 0, 0, 0, 0, 0, 0, 0, 0, 0, 0, 0, 0, 1, 0, 0, 0, 1, 0, 0, 0, 0, 0, 0, 0, 0, 0, 0, 0, 1, 0, 0, 0, 1, 0, 0, 0, 0, 0, 0, 0, 0, 0, 0, 0, 0, 0, 0, 0, 0, 0, 0, 0, 0, 0, 0, 0, 1, 0, 0, 0, 1, 0, 0, 0, 0, 0, 0, 0, 0, 0, 0, 0, 0, 0, 0, 0, 0, 0, 0, 0, 0, 0, 0, 0, 0, 0, 0, 0, 0, 0, 1, 0, 0, 0, 1, 0, 0, 0, 0, 0, 0, 0, 0, 0, 0, 0, 0, 0, 0, 0, 0, 0, 0, 0, 0, 1, 0, 0, 0, 1, 0, 0, 0, 0, 0, 0, 0, 0, 0, 0, 0, 1, 0, 0, 0, 1, 0, 0, 0, 0, 0, 0, 0, 0, 0, 0, 0, 0, 1, 0, 0, 0, 0, 0, 0, 0, 0, 0, 0, 0, 1, 0, 0, 0, 1, 0, 0, 0, 0, 0, 0, 0, 0, 0, 0, 0, 0, 0, 0, 0, 0, 0, 0, 0, 0, 0, 0, 0, 0, 0, 0, 0, 0, 0, 1, 0, 0, 0, 0, 0, 0, 0, 0, 0, 0, 0, 0, 0, 0, 0, 0, 0, 0, 0, 0, 0, 0, 0, 0, 1, 0, 0, 0, 1, 0, 0, 0, 0, 0, 0, 0, 0, 0, 0, 0, 1, 0, 0, 0, 1, 0, 0, 0, 0, 0, 0, 0, 0, 1, 0, 0, 0, 1, 0, 0, 0, 0, 0, 0, 0, 0, 0, 0, 0, 1, 0, 0, 0, 1, 0, 0, 0, 0, 0, 0, 0, 0, 0, 0, 0, 0, 0, 0, 0, 0, 0, 0, 0, 0, 0, 0, 0, 0, 0, 0, 0, 0, 0, 0, 0, 0, 0, 0, 0, 0, 0, 0, 0, 0, 0, 0, 0, 0, 0, 0, 0, 0, 0, 0, 0, 0, 0, 0, 1, 0, 0, 0, 1, 0, 0, 0, 0, 0, 0, 0, 0, 0, 0, 0, 1, 0, 0, 0, 1, 0, 0, 0, 0, 0, 0, 0, 0, 1, 0, 0, 0, 1, 0, 0, 0, 0, 0, 0, 0, 0, 0, 0, 0, 1, 0, 0, 0, 1, 0, 0, 0, 0, 0, 0, 0, 0, 0, 0, 0, 0, 0, 0, 0, 0, 0, 0, 0, 0, 0, 0, 0, 0, 1, 0, 0, 0, 0, 0, 0, 0, 0, 0, 0, 0, 0, 0, 0, 0, 0, 0, 0, 0, 0, 0, 0, 0, 0, 0, 0, 0, 0, 0, 1, 0, 0, 0, 1, 0, 0, 0, 0, 0, 0, 0, 0, 0, 0, 0, 1, 0, 0, 0, 0, 0, 0, 0, 0, 0, 0, 0, 1, 0, 0, 0, 1, 0, 0, 0, 0, 0, 0, 0, 0, 0, 0, 0, 1, 0, 0, 0, 1, 0, 0, 0, 0, 0, 0, 0, 0, 0, 0, 0, 0, 0, 0, 0, 0, 0, 0, 0])
me_beziercurve_001.materials.append(mat_pin)
me_beziercurve_001.materials.append(mat_pinstripe)
me_beziercurve_001.use_remesh_preserve_volume = False
me_beziercurve_001.use_remesh_preserve_attributes = False
me_beziercurve_001.use_mirror_vertex_groups = False
me_beziercurve_001.update()

# ---- curves / text
cu_beziercurve = bpy.data.curves.new('BezierCurve', 'CURVE')
cu_beziercurve.dimensions = '3D'
_sp = cu_beziercurve.splines.new('BEZIER'); _sp.bezier_points.add(5)
_sp.bezier_points.foreach_set('co', [-5.046e-06, -4.478e-08, 0.3567, -0.0288, -4.131e-08, 0.3309, -0.01951, -3.097e-08, 0.2539, -0.05597, -1.327e-08, 0.1222, -0.03916, -1.089e-09, 0.03151, 0.0, 0.0, 0.0234])
_sp.bezier_points.foreach_set('handle_left', [0.01124, -4.613e-08, 0.3567, -0.03018, -4.328e-08, 0.3455, -0.01928, -3.433e-08, 0.2789, -0.05814, -2.152e-08, 0.1836, -0.04298, -1.729e-09, 0.03627, -0.0153, -4.221e-10, 0.0234])
_sp.bezier_points.foreach_set('handle_right', [-0.0151, -4.296e-08, 0.3567, -0.02693, -3.865e-08, 0.3111, -0.01985, -2.576e-08, 0.2151, -0.05469, -8.441e-09, 0.08623, -0.03446, -3.046e-10, 0.02567, 0.01499, 4.134e-10, 0.0234])
for _p, _l, _r in zip(_sp.bezier_points, ['ALIGNED', 'ALIGNED', 'ALIGNED', 'ALIGNED', 'ALIGNED', 'ALIGNED'], ['ALIGNED', 'ALIGNED', 'ALIGNED', 'ALIGNED', 'ALIGNED', 'ALIGNED']): _p.handle_left_type = _l; _p.handle_right_type = _r
_sp.order_u = 0
_sp.order_v = 0
_sp.resolution_u = 10
cu_beziercurve.use_path = True
cu_beziercurve.use_path_clamp = True
cu_beziercurve.resolution_u = 10
cu_beziercurve.fill_mode = 'FULL'

# ---- objects
ob_light = bpy.data.objects.new('Light', light_light)
ob_camera = bpy.data.objects.new('Camera', cam_camera)
ob_piprofile = bpy.data.objects.new('piProfile', cu_beziercurve)
ob_pinstripe = bpy.data.objects.new('pinStripe', me_beziercurve_001)

# ---- transforms, parenting, visibility, modifiers, constraints
ob_light.location = (0.7486, -1.316, 1.401)
ob_light.rotation_euler = (0.6503, 0.05522, 1.866)
ob_light.lock_rotations_4d = False
ob_light.empty_display_type = 'ARROWS'
ob_light.color = (0.0, 0.0, 0.0, 0.0)
ob_light.lineart.crease_threshold = 0.0
ob_camera.location = (1.489, -1.346, 1.108)
ob_camera.rotation_euler = (1.109, 0.0, 0.8149)
ob_camera.lock_rotations_4d = False
ob_camera.empty_display_type = 'ARROWS'
ob_camera.color = (0.0, 0.0, 0.0, 0.0)
ob_camera.display_type = 'WIRE'
ob_camera.lineart.crease_threshold = 0.0
ob_piprofile.location = (0.0, 0.0, 0.0)
ob_piprofile.lineart.crease_threshold = 0.0
ob_pinstripe.location = (0.0, 0.0, 0.0)
ob_pinstripe.lineart.crease_threshold = 0.0

# ---- collection membership
col_collection.objects.link(ob_light)
col_collection.objects.link(ob_camera)
col_collection.objects.link(ob_piprofile)
col_collection.objects.link(ob_pinstripe)

# ---- scene / render settings (as saved in the file)
scene.camera = ob_camera
scene.frame_start = 1; scene.frame_end = 250; scene.frame_set(0)
scene.render.engine = 'BLENDER_EEVEE_NEXT'
scene.cycles.use_denoising = False
scene.cycles.samples = 128
scene.cycles.sampling_pattern = 'TABULATED_SOBOL'
scene.cycles.use_adaptive_sampling = False
scene.cycles.use_light_tree = False
scene.view_settings.view_transform = 'Filmic'
bpy.context.view_layer.update()

